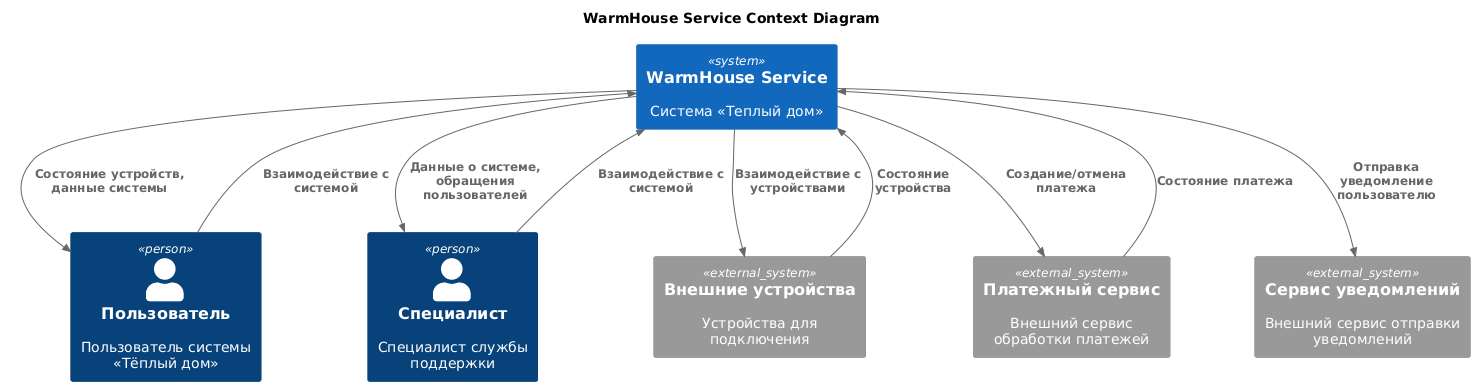

The diagram above was rendered by PlantUML. Its source (embedded in the PNG):
@startuml
title WarmHouse Service Context Diagram

!include https://raw.githubusercontent.com/RicardoNiepel/C4-PlantUML/master/C4_Context.puml

System(warmHomeService, "WarmHouse Service", "Система «Теплый дом»")

Person(user, "Пользователь", "Пользователь системы «Тёплый дом»")
Person(support, "Специалист", "Специалист службы поддержки")

System_Ext(devices, "Внешние устройства", "Устройства для подключения")
System_Ext(paymentService, "Платежный сервис", "Внешний сервис обработки платежей")
System_Ext(notificationService, "Сервис уведомлений", "Внешний сервис отправки уведомлений")

Rel(warmHomeService, user, "Состояние устройств, данные системы")
Rel(user, warmHomeService, "Взаимодействие с системой")

Rel(support, warmHomeService, "Взаимодействие с системой")
Rel(warmHomeService, support, "Данные о системе, обращения пользователей")

Rel(warmHomeService, devices, "Взаимодействие c устройствами")
Rel(devices, warmHomeService, "Состояние устройства")

Rel(paymentService, warmHomeService, "Состояние платежа")
Rel(warmHomeService, paymentService, "Создание/отмена платежа")

Rel(warmHomeService, notificationService, "Отправка уведомление пользователю")
@enduml